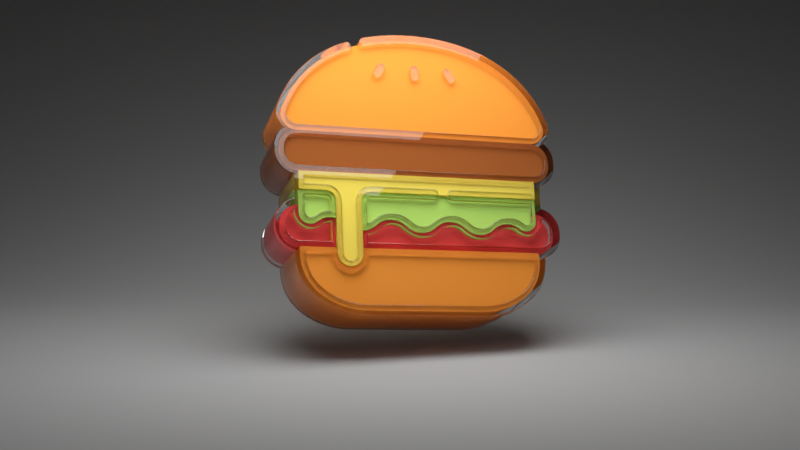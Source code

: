 # Source: gumburgur.blend  (saved by Blender 2.93.20; exported with 4.5.12 LTS)
import bpy
from mathutils import Matrix  # noqa: F401  (used for matrix-valued properties, if any)

bpy.ops.wm.read_factory_settings(use_empty=True)
scene = bpy.context.scene
scene.name = 'Scene'

# ---- collections
col_collection = bpy.data.collections.new('Collection'); scene.collection.children.link(col_collection)
col_hamburger_svg = bpy.data.collections.new('hamburger.svg'); scene.collection.children.link(col_hamburger_svg)
col_hamburger_svg_001 = bpy.data.collections.new('hamburger.svg.001'); scene.collection.children.link(col_hamburger_svg_001)

# ---- materials (node trees are filled in below, after node groups)
mat_backdrop = bpy.data.materials.new('backdrop')
mat_lamp_top = bpy.data.materials.new('lamp top')
mat_svgmat_014 = bpy.data.materials.new('SVGMat.014')
mat_svgmat_014.diffuse_color = (0.8148, 0.05781, 0.05781, 1.0)
mat_svgmat_015 = bpy.data.materials.new('SVGMat.015')
mat_svgmat_015.diffuse_color = (0.3419, 0.09084, 0.02122, 1.0)
mat_svgmat_018 = bpy.data.materials.new('SVGMat.018')
mat_svgmat_018.diffuse_color = (0.9911, 0.3095, 0.03955, 1.0)
mat_svgmat_020 = bpy.data.materials.new('SVGMat.020')
mat_svgmat_020.diffuse_color = (0.9911, 0.3095, 0.03955, 1.0)
mat_svgmat_022 = bpy.data.materials.new('SVGMat.022')
mat_svgmat_022.diffuse_color = (0.4969, 0.8388, 0.15, 1.0)
mat_svgmat_024 = bpy.data.materials.new('SVGMat.024')
mat_svgmat_024.diffuse_color = (0.9911, 0.7758, 0.1022, 1.0)
mat_svgmat_013 = bpy.data.materials.new('SVGMat.013')
mat_svgmat_013.diffuse_color = (0.0, 0.0, 0.0, 1.0)

# ---- material node trees
mat_backdrop.use_nodes = True; mat_backdrop.node_tree.nodes.clear()
_N = mat_backdrop.node_tree.nodes; _L = mat_backdrop.node_tree.links
n0 = _N.new('ShaderNodeOutputMaterial'); n0.name = 'Material Output'; n0.location = (300, 300)
n1 = _N.new('ShaderNodeBsdfDiffuse'); n1.name = 'Diffuse BSDF'; n1.location = (10, 300)
n1.inputs[0].default_value = (0.448, 0.448, 0.448, 1.0)
n1.inputs[1].default_value = 0.5
_L.new(n1.outputs[0], n0.inputs[0])
n0.is_active_output = True
mat_lamp_top.use_nodes = True; mat_lamp_top.node_tree.nodes.clear()
_N = mat_lamp_top.node_tree.nodes; _L = mat_lamp_top.node_tree.links
n0 = _N.new('ShaderNodeOutputMaterial'); n0.name = 'Material Output'; n0.location = (300, 300)
n1 = _N.new('ShaderNodeEmission'); n1.name = 'Emission'; n1.location = (10, 300)
n1.inputs[1].default_value = 8.0
_L.new(n1.outputs[0], n0.inputs[0])
n0.is_active_output = True
mat_svgmat_013.use_nodes = True; mat_svgmat_013.node_tree.nodes.clear()
_N = mat_svgmat_013.node_tree.nodes; _L = mat_svgmat_013.node_tree.links
n0 = _N.new('ShaderNodeOutputMaterial'); n0.name = 'Material Output'; n0.location = (300, 300)
n1 = _N.new('ShaderNodeBsdfGlass'); n1.name = 'Glass BSDF'; n1.location = (10, 300)
n1.distribution = 'BECKMANN'
n1.inputs[2].default_value = 1.45
_L.new(n1.outputs[0], n0.inputs[0])
n0.is_active_output = True

# ---- world
world_world = bpy.data.worlds.new('World'); scene.world = world_world
world_world.use_nodes = True; world_world.node_tree.nodes.clear()
_N = world_world.node_tree.nodes; _L = world_world.node_tree.links
n0 = _N.new('ShaderNodeOutputWorld'); n0.name = 'World Output'; n0.location = (300, 300)
n1 = _N.new('ShaderNodeBackground'); n1.name = 'Background'; n1.location = (10, 300)
n1.inputs[0].default_value = (0.05088, 0.05088, 0.05088, 1.0)
_L.new(n1.outputs[0], n0.inputs[0])
n0.is_active_output = True
world_world.color = (0.05088, 0.05088, 0.05088)
world_world.use_sun_shadow = False
world_world.sun_shadow_jitter_overblur = 0.0

# ---- cameras
cam_camera_001 = bpy.data.cameras.new('Camera.001')

# ---- meshes
me_plane = bpy.data.meshes.new('Plane')
me_plane.from_pydata([(-1.0, -1.0, 0.0), (1.0, -1.0, 0.0), (-1.0, 1.0, 0.0), (1.0, 1.0, 0.0), (-1.0, 1.0, 1.12), (1.0, 1.0, 1.12)], [], [(0, 1, 3, 2), (2, 3, 5, 4)])
me_plane.polygons.foreach_set('use_smooth', [True] * 2)
_uv = me_plane.uv_layers.new(name='UVMap')
_uv.uv.foreach_set('vector', [0.0, 0.0, 1.0, 0.0, 1.0, 1.0, 0.0, 1.0, 0.0, 1.0, 1.0, 1.0, 1.0, 1.0, 0.0, 1.0])
me_plane.materials.append(mat_backdrop)
me_plane.use_remesh_fix_poles = True
me_plane.use_remesh_preserve_attributes = False
me_plane.update()
me_plane_001 = bpy.data.meshes.new('Plane.001')
me_plane_001.from_pydata([(-1.0, -1.0, 0.0), (1.0, -1.0, 0.0), (-1.0, 1.0, 0.0), (1.0, 1.0, 0.0)], [], [(0, 1, 3, 2)])
_uv = me_plane_001.uv_layers.new(name='UVMap')
_uv.uv.foreach_set('vector', [0.0, 0.0, 1.0, 0.0, 1.0, 1.0, 0.0, 1.0])
me_plane_001.materials.append(mat_lamp_top)
me_plane_001.use_remesh_fix_poles = True
me_plane_001.use_remesh_preserve_attributes = False
me_plane_001.update()

# ---- curves / text
cu_curve_016 = bpy.data.curves.new('Curve.016', 'CURVE')
cu_curve_016.dimensions = '2D'
_sp = cu_curve_016.splines.new('BEZIER'); _sp.bezier_points.add(7)
_sp.bezier_points.foreach_set('co', [0.1329, 0.03247, 0.0, 0.01159, 0.03247, 0.0, 0.002116, 0.04194, 0.0, 0.002116, 0.0438, 0.0, 0.01159, 0.05327, 0.0, 0.1329, 0.05327, 0.0, 0.1424, 0.0438, 0.0, 0.1424, 0.04194, 0.0])
_sp.bezier_points.foreach_set('handle_left', [0.1381, 0.03247, 0.0, 0.05203, 0.03247, 0.0, 0.002116, 0.03671, 0.0, 0.002116, 0.0438, 0.0, 0.006355, 0.05327, 0.0, 0.1329, 0.05327, 0.0, 0.1424, 0.04903, 0.0, 0.1424, 0.04194, 0.0])
_sp.bezier_points.foreach_set('handle_right', [0.09247, 0.03247, 0.0, 0.006356, 0.03247, 0.0, 0.002116, 0.04194, 0.0, 0.002116, 0.04903, 0.0, 0.01159, 0.05327, 0.0, 0.1381, 0.05327, 0.0, 0.1424, 0.0438, 0.0, 0.1424, 0.03671, 0.0])
for _p, _l, _r in zip(_sp.bezier_points, ['FREE', 'VECTOR', 'FREE', 'FREE', 'FREE', 'FREE', 'FREE', 'FREE'], ['VECTOR', 'FREE', 'FREE', 'FREE', 'FREE', 'FREE', 'FREE', 'FREE']): _p.handle_left_type = _l; _p.handle_right_type = _r
_sp.use_cyclic_u = True
cu_curve_016.materials.append(mat_svgmat_014)
cu_curve_016.extrude = 0.013
cu_curve_016.fill_mode = 'BOTH'
cu_curve_017 = bpy.data.curves.new('Curve.017', 'CURVE')
cu_curve_017.dimensions = '2D'
_sp = cu_curve_017.splines.new('BEZIER'); _sp.bezier_points.add(7)
_sp.bezier_points.foreach_set('co', [0.1329, 0.06965, 0.0, 0.01159, 0.06965, 0.0, 0.002116, 0.07912, 0.0, 0.002116, 0.08098, 0.0, 0.01159, 0.09045, 0.0, 0.1329, 0.09045, 0.0, 0.1424, 0.08098, 0.0, 0.1424, 0.07912, 0.0])
_sp.bezier_points.foreach_set('handle_left', [0.1381, 0.06965, 0.0, 0.05203, 0.06965, 0.0, 0.002116, 0.07389, 0.0, 0.002116, 0.08098, 0.0, 0.006355, 0.09045, 0.0, 0.1329, 0.09045, 0.0, 0.1424, 0.08621, 0.0, 0.1424, 0.07912, 0.0])
_sp.bezier_points.foreach_set('handle_right', [0.09247, 0.06965, 0.0, 0.006356, 0.06965, 0.0, 0.002116, 0.07912, 0.0, 0.002116, 0.08621, 0.0, 0.01159, 0.09045, 0.0, 0.1381, 0.09045, 0.0, 0.1424, 0.08098, 0.0, 0.1424, 0.07389, 0.0])
for _p, _l, _r in zip(_sp.bezier_points, ['FREE', 'VECTOR', 'FREE', 'FREE', 'FREE', 'FREE', 'FREE', 'FREE'], ['VECTOR', 'FREE', 'FREE', 'FREE', 'FREE', 'FREE', 'FREE', 'FREE']): _p.handle_left_type = _l; _p.handle_right_type = _r
_sp.use_cyclic_u = True
cu_curve_017.materials.append(mat_svgmat_015)
cu_curve_017.extrude = 0.016
cu_curve_017.fill_mode = 'BOTH'
cu_curve_020 = bpy.data.curves.new('Curve.020', 'CURVE')
cu_curve_020.dimensions = '2D'
_sp = cu_curve_020.splines.new('BEZIER'); _sp.bezier_points.add(5)
_sp.bezier_points.foreach_set('co', [0.07225, 0.1421, 0.0, 0.003816, 0.1009, 0.0, 0.01127, 0.09045, 0.0, 0.07225, 0.09045, 0.0, 0.1332, 0.09045, 0.0, 0.1407, 0.101, 0.0])
_sp.bezier_points.foreach_set('handle_left', [0.1195, 0.1415, 0.0, 0.009062, 0.1158, 0.0, 0.005851, 0.09045, 0.0, 0.07225, 0.09045, 0.0, 0.1129, 0.09045, 0.0, 0.1425, 0.09585, 0.0])
_sp.bezier_points.foreach_set('handle_right', [0.02495, 0.1415, 0.0, 0.002018, 0.09579, 0.0, 0.01127, 0.09045, 0.0, 0.09258, 0.09045, 0.0, 0.1387, 0.09045, 0.0, 0.1354, 0.1159, 0.0])
for _p, _l, _r in zip(_sp.bezier_points, ['FREE', 'FREE', 'FREE', 'FREE', 'VECTOR', 'FREE'], ['FREE', 'FREE', 'FREE', 'VECTOR', 'FREE', 'FREE']): _p.handle_left_type = _l; _p.handle_right_type = _r
_sp.use_cyclic_u = True
cu_curve_020.materials.append(mat_svgmat_018)
cu_curve_020.extrude = 0.016
cu_curve_020.fill_mode = 'BOTH'
cu_curve_022 = bpy.data.curves.new('Curve.022', 'CURVE')
cu_curve_022.dimensions = '2D'
_sp = cu_curve_022.splines.new('BEZIER'); _sp.bezier_points.add(7)
_sp.bezier_points.foreach_set('co', [0.1329, 0.03247, 0.0, 0.07225, 0.03247, 0.0, 0.01159, 0.03247, 0.0, 0.03121, 0.004324, 0.0, 0.04382, 0.002329, 0.0, 0.07225, 0.002329, 0.0, 0.1007, 0.002329, 0.0, 0.1133, 0.004324, 0.0])
_sp.bezier_points.foreach_set('handle_left', [0.1329, 0.03247, 0.0, 0.09247, 0.03247, 0.0, 0.03181, 0.03247, 0.0, 0.007402, 0.01227, 0.0, 0.03955, 0.002329, 0.0, 0.07225, 0.002329, 0.0, 0.0912, 0.002329, 0.0, 0.1092, 0.002963, 0.0])
_sp.bezier_points.foreach_set('handle_right', [0.1127, 0.03247, 0.0, 0.05203, 0.03247, 0.0, 0.01159, 0.03247, 0.0, 0.03529, 0.002963, 0.0, 0.04382, 0.002329, 0.0, 0.08173, 0.002329, 0.0, 0.105, 0.002329, 0.0, 0.1371, 0.01227, 0.0])
for _p, _l, _r in zip(_sp.bezier_points, ['FREE', 'VECTOR', 'VECTOR', 'FREE', 'FREE', 'FREE', 'VECTOR', 'FREE'], ['VECTOR', 'VECTOR', 'FREE', 'FREE', 'FREE', 'VECTOR', 'FREE', 'FREE']): _p.handle_left_type = _l; _p.handle_right_type = _r
_sp.use_cyclic_u = True
cu_curve_022.materials.append(mat_svgmat_020)
cu_curve_022.extrude = 0.016
cu_curve_022.fill_mode = 'BOTH'
cu_curve_024 = bpy.data.curves.new('Curve.024', 'CURVE')
cu_curve_024.dimensions = '2D'
_sp = cu_curve_024.splines.new('BEZIER'); _sp.bezier_points.add(13)
_sp.bezier_points.foreach_set('co', [0.1331, 0.0495, 0.0, 0.124, 0.04521, 0.0, 0.1179, 0.04742, 0.0, 0.1027, 0.04139, 0.0, 0.08745, 0.04742, 0.0, 0.07222, 0.04139, 0.0, 0.05699, 0.04742, 0.0, 0.04176, 0.04139, 0.0, 0.02653, 0.04742, 0.0, 0.02045, 0.04521, 0.0, 0.0113, 0.0495, 0.0, 0.0113, 0.06069, 0.0, 0.1331, 0.06069, 0.0, 0.1331, 0.0495, 0.0])
_sp.bezier_points.foreach_set('handle_left', [0.1331, 0.0495, 0.0, 0.1276, 0.04221, 0.0, 0.1207, 0.04742, 0.0, 0.1103, 0.04139, 0.0, 0.09506, 0.04742, 0.0, 0.07983, 0.04139, 0.0, 0.0646, 0.04742, 0.0, 0.04938, 0.04139, 0.0, 0.03415, 0.04742, 0.0, 0.02195, 0.04645, 0.0, 0.0113, 0.04477, 0.0, 0.0113, 0.06069, 0.0, 0.09253, 0.06069, 0.0, 0.1331, 0.05323, 0.0])
_sp.bezier_points.foreach_set('handle_right', [0.1331, 0.04477, 0.0, 0.1225, 0.04644, 0.0, 0.1103, 0.04742, 0.0, 0.09506, 0.04139, 0.0, 0.07983, 0.04742, 0.0, 0.0646, 0.04139, 0.0, 0.04938, 0.04742, 0.0, 0.03415, 0.04139, 0.0, 0.02372, 0.04742, 0.0, 0.0168, 0.04221, 0.0, 0.0113, 0.0495, 0.0, 0.05191, 0.06069, 0.0, 0.1331, 0.05696, 0.0, 0.1331, 0.0495, 0.0])
for _p, _l, _r in zip(_sp.bezier_points, ['FREE', 'FREE', 'FREE', 'FREE', 'FREE', 'FREE', 'FREE', 'FREE', 'FREE', 'FREE', 'FREE', 'FREE', 'VECTOR', 'VECTOR'], ['FREE', 'FREE', 'FREE', 'FREE', 'FREE', 'FREE', 'FREE', 'FREE', 'FREE', 'FREE', 'FREE', 'VECTOR', 'VECTOR', 'FREE']): _p.handle_left_type = _l; _p.handle_right_type = _r
_sp.use_cyclic_u = True
cu_curve_024.materials.append(mat_svgmat_022)
cu_curve_024.extrude = 0.015
cu_curve_024.fill_mode = 'BOTH'
cu_curve_026 = bpy.data.curves.new('Curve.026', 'CURVE')
cu_curve_026.dimensions = '2D'
_sp = cu_curve_026.splines.new('BEZIER'); _sp.bezier_points.add(10)
_sp.bezier_points.foreach_set('co', [0.01136, 0.06965, 0.0, 0.01136, 0.0606, 0.0, 0.02443, 0.0606, 0.0, 0.02934, 0.05568, 0.0, 0.02934, 0.02963, 0.0, 0.03563, 0.02334, 0.0, 0.04192, 0.02963, 0.0, 0.04192, 0.05568, 0.0, 0.04684, 0.0606, 0.0, 0.1331, 0.0606, 0.0, 0.1331, 0.06965, 0.0])
_sp.bezier_points.foreach_set('handle_left', [0.05195, 0.06965, 0.0, 0.01136, 0.06362, 0.0, 0.02007, 0.0606, 0.0, 0.02934, 0.0584, 0.0, 0.02934, 0.02963, 0.0, 0.03216, 0.02334, 0.0, 0.04192, 0.02616, 0.0, 0.04192, 0.05568, 0.0, 0.04413, 0.0606, 0.0, 0.1331, 0.0606, 0.0, 0.1331, 0.06663, 0.0])
_sp.bezier_points.foreach_set('handle_right', [0.01136, 0.06663, 0.0, 0.01572, 0.0606, 0.0, 0.02714, 0.0606, 0.0, 0.02934, 0.05568, 0.0, 0.02934, 0.02616, 0.0, 0.03911, 0.02334, 0.0, 0.04192, 0.02963, 0.0, 0.04192, 0.0584, 0.0, 0.04684, 0.0606, 0.0, 0.1331, 0.06362, 0.0, 0.09255, 0.06965, 0.0])
for _p, _l, _r in zip(_sp.bezier_points, ['VECTOR', 'VECTOR', 'VECTOR', 'FREE', 'FREE', 'FREE', 'FREE', 'FREE', 'FREE', 'FREE', 'VECTOR'], ['VECTOR', 'VECTOR', 'FREE', 'FREE', 'FREE', 'FREE', 'FREE', 'FREE', 'FREE', 'VECTOR', 'VECTOR']): _p.handle_left_type = _l; _p.handle_right_type = _r
_sp.use_cyclic_u = True
cu_curve_026.materials.append(mat_svgmat_024)
cu_curve_026.extrude = 0.017
cu_curve_026.fill_mode = 'BOTH'
cu_curve_028 = bpy.data.curves.new('Curve.028', 'CURVE')
cu_curve_028.dimensions = '2D'
_sp = cu_curve_028.splines.new('BEZIER'); _sp.bezier_points.add(6)
_sp.bezier_points.foreach_set('co', [0.05273, 0.1204, 0.0, 0.05459, 0.1215, 0.0, 0.05643, 0.1249, 0.0, 0.05557, 0.1278, 0.0, 0.0527, 0.1269, 0.0, 0.05087, 0.1235, 0.0, 0.05172, 0.1206, 0.0])
_sp.bezier_points.foreach_set('handle_left', [0.05239, 0.1204, 0.0, 0.05421, 0.1208, 0.0, 0.05643, 0.1249, 0.0, 0.0566, 0.1272, 0.0, 0.05326, 0.1279, 0.0, 0.05087, 0.1235, 0.0, 0.0507, 0.1212, 0.0])
_sp.bezier_points.foreach_set('handle_right', [0.05348, 0.1204, 0.0, 0.05459, 0.1215, 0.0, 0.05698, 0.1259, 0.0, 0.05454, 0.1283, 0.0, 0.0527, 0.1269, 0.0, 0.05031, 0.1225, 0.0, 0.05204, 0.1205, 0.0])
_sp.use_cyclic_u = True
cu_curve_028.materials.append(mat_svgmat_013)
cu_curve_028.extrude = 0.018
cu_curve_028.fill_mode = 'BOTH'
cu_curve_029 = bpy.data.curves.new('Curve.029', 'CURVE')
cu_curve_029.dimensions = '2D'
_sp = cu_curve_029.splines.new('BEZIER'); _sp.bezier_points.add(5)
_sp.bezier_points.foreach_set('co', [0.07434, 0.1223, 0.0, 0.07434, 0.1261, 0.0, 0.07222, 0.1282, 0.0, 0.07011, 0.1261, 0.0, 0.07011, 0.1223, 0.0, 0.07222, 0.1202, 0.0])
_sp.bezier_points.foreach_set('handle_left', [0.07434, 0.1211, 0.0, 0.07434, 0.1248, 0.0, 0.07339, 0.1282, 0.0, 0.07011, 0.1273, 0.0, 0.07011, 0.1223, 0.0, 0.07106, 0.1202, 0.0])
_sp.bezier_points.foreach_set('handle_right', [0.07434, 0.1236, 0.0, 0.07434, 0.1273, 0.0, 0.07106, 0.1282, 0.0, 0.07011, 0.1261, 0.0, 0.07011, 0.1211, 0.0, 0.07339, 0.1202, 0.0])
for _p, _l, _r in zip(_sp.bezier_points, ['FREE', 'VECTOR', 'FREE', 'FREE', 'FREE', 'FREE'], ['VECTOR', 'FREE', 'FREE', 'FREE', 'FREE', 'FREE']): _p.handle_left_type = _l; _p.handle_right_type = _r
_sp.use_cyclic_u = True
cu_curve_029.materials.append(mat_svgmat_013)
cu_curve_029.extrude = 0.018
cu_curve_029.fill_mode = 'BOTH'
cu_curve_030 = bpy.data.curves.new('Curve.030', 'CURVE')
cu_curve_030.dimensions = '2D'
_sp = cu_curve_030.splines.new('BEZIER'); _sp.bezier_points.add(6)
_sp.bezier_points.foreach_set('co', [0.09177, 0.1204, 0.0, 0.09283, 0.1207, 0.0, 0.0936, 0.1236, 0.0, 0.09167, 0.1269, 0.0, 0.08877, 0.1277, 0.0, 0.088, 0.1248, 0.0, 0.08994, 0.1215, 0.0])
_sp.bezier_points.foreach_set('handle_left', [0.09104, 0.1204, 0.0, 0.0925, 0.1205, 0.0, 0.09419, 0.1226, 0.0, 0.09167, 0.1269, 0.0, 0.08978, 0.1283, 0.0, 0.08742, 0.1258, 0.0, 0.08994, 0.1215, 0.0])
_sp.bezier_points.foreach_set('handle_right', [0.09213, 0.1204, 0.0, 0.09384, 0.1213, 0.0, 0.0936, 0.1236, 0.0, 0.09108, 0.1279, 0.0, 0.08776, 0.1271, 0.0, 0.088, 0.1248, 0.0, 0.09033, 0.1208, 0.0])
_sp.use_cyclic_u = True
cu_curve_030.materials.append(mat_svgmat_013)
cu_curve_030.extrude = 0.018
cu_curve_030.fill_mode = 'BOTH'
cu_curve_031 = bpy.data.curves.new('Curve.031', 'CURVE')
cu_curve_031.dimensions = '2D'
_sp = cu_curve_031.splines.new('BEZIER'); _sp.bezier_points.add(42)
_sp.bezier_points.foreach_set('co', [0.07769, 0.02092, 0.0, 0.07769, 0.02278, 0.0, 0.07267, 0.03232, 0.0, 0.07458, 0.03435, 0.0, 0.07584, 0.0435, 0.0, 0.05668, 0.07036, 0.0, 0.00547, 0.08606, 0.0, 0.005409, 0.08606, 0.0, -0.02097, 0.08257, 0.0, -0.02245, 0.07997, 0.0, -0.01985, 0.07849, 0.0, 0.005439, 0.08182, 0.0, 0.07185, 0.04208, 0.0, 0.07112, 0.03679, 0.0, 0.06642, 0.03437, 0.0, -0.05554, 0.03437, 0.0, -0.06027, 0.03681, 0.0, -0.061, 0.042, 0.0, -0.02887, 0.0754, 0.0, -0.02774, 0.07817, 0.0, -0.03051, 0.0793, 0.0, -0.05443, 0.06198, 0.0, -0.06499, 0.0434, 0.0, -0.06372, 0.03436, 0.0, -0.06178, 0.03232, 0.0, -0.06681, 0.02278, 0.0, -0.06681, 0.02092, 0.0, -0.05756, 0.009572, 0.0, -0.05761, -0.003063, 0.0, -0.06681, -0.0144, 0.0, -0.06681, -0.01626, 0.0, -0.05757, -0.02761, 0.0, -0.05636, -0.03747, 0.0, -0.03627, -0.05588, 0.0, -0.02299, -0.05799, 0.0, 0.03387, -0.05799, 0.0, 0.04715, -0.05588, 0.0, 0.06724, -0.03747, 0.0, 0.06845, -0.02761, 0.0, 0.07769, -0.01626, 0.0, 0.07769, -0.0144, 0.0, 0.06844, -0.003056, 0.0, 0.06844, 0.009572, 0.0])
_sp.bezier_points.foreach_set('handle_left', [0.07769, 0.01533, 0.0, 0.07769, 0.02216, 0.0, 0.0757, 0.03023, 0.0, 0.07403, 0.03357, 0.0, 0.07692, 0.04042, 0.0, 0.06776, 0.0616, 0.0, 0.02667, 0.08575, 0.0, 0.005429, 0.08606, 0.0, -0.01305, 0.08475, 0.0, -0.02276, 0.0811, 0.0, -0.02098, 0.07818, 0.0, -0.003774, 0.08169, 0.0, 0.0667, 0.05664, 0.0, 0.07222, 0.03835, 0.0, 0.06832, 0.03437, 0.0, -0.05554, 0.03437, 0.0, -0.05917, 0.03526, 0.0, -0.06162, 0.04023, 0.0, -0.04862, 0.06712, 0.0, -0.02729, 0.07709, 0.0, -0.02943, 0.07975, 0.0, -0.04817, 0.06944, 0.0, -0.06258, 0.05025, 0.0, -0.06561, 0.03703, 0.0, -0.06251, 0.0329, 0.0, -0.06681, 0.02674, 0.0, -0.06681, 0.02092, 0.0, -0.06283, 0.01066, 0.0, -0.05761, -0.003063, 0.0, -0.06681, -0.008827, 0.0, -0.06681, -0.01626, 0.0, -0.06284, -0.02652, 0.0, -0.05764, -0.03345, 0.0, -0.04352, -0.05346, 0.0, -0.02762, -0.05799, 0.0, 0.03387, -0.05799, 0.0, 0.04297, -0.05728, 0.0, 0.06377, -0.0483, 0.0, 0.06859, -0.02983, 0.0, 0.07769, -0.02185, 0.0, 0.07769, -0.0144, 0.0, 0.07371, -0.004141, 0.0, 0.06844, 0.009572, 0.0])
_sp.bezier_points.foreach_set('handle_right', [0.07769, 0.02154, 0.0, 0.07769, 0.02673, 0.0, 0.07338, 0.0329, 0.0, 0.07645, 0.03701, 0.0, 0.07321, 0.05091, 0.0, 0.0439, 0.08047, 0.0, 0.00545, 0.08606, 0.0, -0.004173, 0.08592, 0.0, -0.0221, 0.08226, 0.0, -0.02215, 0.07885, 0.0, -0.01228, 0.08057, 0.0, 0.05122, 0.08115, 0.0, 0.07249, 0.04028, 0.0, 0.07003, 0.03525, 0.0, 0.06642, 0.03437, 0.0, -0.05744, 0.03437, 0.0, -0.06135, 0.03834, 0.0, -0.05724, 0.05266, 0.0, -0.0278, 0.07585, 0.0, -0.02819, 0.07924, 0.0, -0.04013, 0.07527, 0.0, -0.05903, 0.0565, 0.0, -0.06607, 0.04033, 0.0, -0.06317, 0.03359, 0.0, -0.06482, 0.03023, 0.0, -0.06681, 0.02278, 0.0, -0.06681, 0.01533, 0.0, -0.05756, 0.009572, 0.0, -0.06286, -0.004163, 0.0, -0.06681, -0.0144, 0.0, -0.06681, -0.02185, 0.0, -0.05771, -0.02983, 0.0, -0.0529, -0.0483, 0.0, -0.03209, -0.05728, 0.0, -0.02299, -0.05799, 0.0, 0.0385, -0.05799, 0.0, 0.0544, -0.05346, 0.0, 0.06852, -0.03345, 0.0, 0.07372, -0.02652, 0.0, 0.07769, -0.01626, 0.0, 0.07769, -0.008812, 0.0, 0.06844, -0.003056, 0.0, 0.07371, 0.01066, 0.0])
for _p, _l, _r in zip(_sp.bezier_points, ['FREE', 'VECTOR', 'FREE', 'FREE', 'FREE', 'FREE', 'FREE', 'FREE', 'FREE', 'FREE', 'FREE', 'FREE', 'FREE', 'FREE', 'FREE', 'FREE', 'FREE', 'FREE', 'FREE', 'FREE', 'FREE', 'FREE', 'FREE', 'FREE', 'FREE', 'FREE', 'FREE', 'FREE', 'FREE', 'FREE', 'FREE', 'FREE', 'FREE', 'FREE', 'FREE', 'FREE', 'FREE', 'FREE', 'FREE', 'FREE', 'FREE', 'FREE', 'FREE'], ['VECTOR', 'FREE', 'FREE', 'FREE', 'FREE', 'FREE', 'FREE', 'FREE', 'FREE', 'FREE', 'FREE', 'FREE', 'FREE', 'FREE', 'FREE', 'FREE', 'FREE', 'FREE', 'FREE', 'FREE', 'FREE', 'FREE', 'FREE', 'FREE', 'FREE', 'FREE', 'FREE', 'FREE', 'FREE', 'FREE', 'FREE', 'FREE', 'FREE', 'FREE', 'FREE', 'FREE', 'FREE', 'FREE', 'FREE', 'FREE', 'FREE', 'FREE', 'FREE']): _p.handle_left_type = _l; _p.handle_right_type = _r
_sp.resolution_u = 32
_sp.use_cyclic_u = True
_sp = cu_curve_031.splines.new('BEZIER'); _sp.bezier_points.add(9)
_sp.bezier_points.foreach_set('co', [-0.06258, -0.01626, 0.0, -0.06258, -0.0144, 0.0, -0.05762, -0.007453, 0.0, -0.05762, -0.0087, 0.0, -0.05323, -0.01565, 0.0, -0.04502, -0.01462, 0.0, -0.04028, -0.01289, 0.0, -0.03958, -0.01292, 0.0, -0.03958, -0.02361, 0.0, -0.05523, -0.02361, 0.0])
_sp.bezier_points.foreach_set('handle_left', [-0.06258, -0.02032, 0.0, -0.06258, -0.01502, 0.0, -0.0605, -0.00845, 0.0, -0.05762, -0.0087, 0.0, -0.05594, -0.01436, 0.0, -0.04735, -0.01654, 0.0, -0.04259, -0.01289, 0.0, -0.03981, -0.0129, 0.0, -0.03958, -0.02361, 0.0, -0.05001, -0.02361, 0.0])
_sp.bezier_points.foreach_set('handle_right', [-0.06258, -0.01564, 0.0, -0.06258, -0.01118, 0.0, -0.05762, -0.007453, 0.0, -0.05762, -0.0117, 0.0, -0.0505, -0.01693, 0.0, -0.04393, -0.01372, 0.0, -0.04004, -0.01289, 0.0, -0.03958, -0.01292, 0.0, -0.0448, -0.02361, 0.0, -0.05928, -0.02361, 0.0])
for _p, _l, _r in zip(_sp.bezier_points, ['FREE', 'VECTOR', 'FREE', 'FREE', 'FREE', 'FREE', 'FREE', 'FREE', 'FREE', 'VECTOR'], ['VECTOR', 'FREE', 'FREE', 'FREE', 'FREE', 'FREE', 'FREE', 'FREE', 'VECTOR', 'FREE']): _p.handle_left_type = _l; _p.handle_right_type = _r
_sp.resolution_u = 32
_sp.use_cyclic_u = True
_sp = cu_curve_031.splines.new('BEZIER'); _sp.bezier_points.add(33)
_sp.bezier_points.foreach_set('co', [0.02175, 0.0002875, 0.0, 0.06421, 0.0002875, 0.0, 0.06421, -0.008701, 0.0, 0.06224, -0.01182, 0.0, 0.05852, -0.01135, 0.0, 0.05109, -0.008662, 0.0, 0.04217, -0.01213, 0.0, 0.03587, -0.01469, 0.0, 0.02957, -0.01213, 0.0, 0.02064, -0.008662, 0.0, 0.01171, -0.01213, 0.0, 0.005408, -0.01469, 0.0, -0.0008924, -0.01213, 0.0, -0.009821, -0.008662, 0.0, -0.01875, -0.01213, 0.0, -0.02277, -0.01443, 0.0, -0.02277, -0.002516, 0.0, -0.01997, 0.0002875, 0.0, 0.01183, 0.0002875, 0.0, 0.01394, 0.002403, 0.0, 0.01183, 0.004519, 0.0, -0.01997, 0.004519, 0.0, -0.027, -0.002516, 0.0, -0.027, -0.02857, 0.0, -0.03118, -0.03274, 0.0, -0.03535, -0.02857, 0.0, -0.03535, -0.002516, 0.0, -0.04239, 0.004519, 0.0, -0.05333, 0.004519, 0.0, -0.05333, 0.009334, 0.0, 0.06421, 0.009334, 0.0, 0.06421, 0.004519, 0.0, 0.02175, 0.004519, 0.0, 0.01963, 0.002403, 0.0])
_sp.bezier_points.foreach_set('handle_left', [0.02058, 0.0002875, 0.0, 0.05006, 0.0002875, 0.0, 0.06421, -0.005705, 0.0, 0.06347, -0.01124, 0.0, 0.0596, -0.01224, 0.0, 0.05477, -0.008662, 0.0, 0.04422, -0.01051, 0.0, 0.03894, -0.01469, 0.0, 0.03137, -0.01356, 0.0, 0.02518, -0.008662, 0.0, 0.01366, -0.01059, 0.0, 0.008478, -0.01469, 0.0, 0.0009119, -0.01356, 0.0, -0.005277, -0.008662, 0.0, -0.01669, -0.01051, 0.0, -0.02113, -0.01402, 0.0, -0.02277, -0.002516, 0.0, -0.02151, 0.0002875, 0.0, 0.01183, 0.0002875, 0.0, 0.01394, 0.001235, 0.0, 0.01299, 0.004519, 0.0, -0.01997, 0.004519, 0.0, -0.027, 0.001363, 0.0, -0.027, -0.02857, 0.0, -0.02887, -0.03274, 0.0, -0.03535, -0.03087, 0.0, -0.03535, -0.002516, 0.0, -0.03851, 0.004519, 0.0, -0.05333, 0.004519, 0.0, -0.05333, 0.007729, 0.0, 0.02503, 0.009334, 0.0, 0.06421, 0.006124, 0.0, 0.0359, 0.004519, 0.0, 0.01963, 0.003572, 0.0])
_sp.bezier_points.foreach_set('handle_right', [0.0359, 0.0002875, 0.0, 0.06421, -0.002709, 0.0, 0.06421, -0.01007, 0.0, 0.06099, -0.01241, 0.0, 0.057, -0.0101, 0.0, 0.04655, -0.008662, 0.0, 0.04036, -0.01356, 0.0, 0.03279, -0.01469, 0.0, 0.02751, -0.01051, 0.0, 0.01609, -0.008662, 0.0, 0.009903, -0.01356, 0.0, 0.002337, -0.01469, 0.0, -0.002846, -0.01059, 0.0, -0.01436, -0.008662, 0.0, -0.02004, -0.01315, 0.0, -0.02277, -0.01443, 0.0, -0.02277, -0.0009698, 0.0, -0.01997, 0.0002875, 0.0, 0.01299, 0.0002875, 0.0, 0.01394, 0.003572, 0.0, 0.01183, 0.004519, 0.0, -0.02385, 0.004519, 0.0, -0.027, -0.002516, 0.0, -0.027, -0.03087, 0.0, -0.03348, -0.03274, 0.0, -0.03535, -0.02857, 0.0, -0.03535, 0.001363, 0.0, -0.04239, 0.004519, 0.0, -0.05333, 0.006124, 0.0, -0.01415, 0.009334, 0.0, 0.06421, 0.007729, 0.0, 0.05006, 0.004519, 0.0, 0.02058, 0.004519, 0.0, 0.01963, 0.001235, 0.0])
for _p, _l, _r in zip(_sp.bezier_points, ['FREE', 'VECTOR', 'VECTOR', 'FREE', 'FREE', 'FREE', 'FREE', 'FREE', 'FREE', 'FREE', 'FREE', 'FREE', 'FREE', 'FREE', 'FREE', 'FREE', 'FREE', 'FREE', 'FREE', 'FREE', 'FREE', 'FREE', 'FREE', 'FREE', 'FREE', 'FREE', 'FREE', 'FREE', 'FREE', 'VECTOR', 'VECTOR', 'VECTOR', 'VECTOR', 'FREE'], ['VECTOR', 'VECTOR', 'FREE', 'FREE', 'FREE', 'FREE', 'FREE', 'FREE', 'FREE', 'FREE', 'FREE', 'FREE', 'FREE', 'FREE', 'FREE', 'FREE', 'FREE', 'FREE', 'FREE', 'FREE', 'FREE', 'FREE', 'FREE', 'FREE', 'FREE', 'FREE', 'FREE', 'FREE', 'VECTOR', 'VECTOR', 'VECTOR', 'VECTOR', 'FREE', 'FREE']): _p.handle_left_type = _l; _p.handle_right_type = _r
_sp.resolution_u = 32
_sp.use_cyclic_u = True
_sp = cu_curve_031.splines.new('BEZIER'); _sp.bezier_points.add(7)
_sp.bezier_points.foreach_set('co', [-0.04239, 0.0002875, 0.0, -0.03958, -0.002516, 0.0, -0.03958, -0.00868, 0.0, -0.04028, -0.008662, 0.0, -0.04771, -0.01135, 0.0, -0.05142, -0.01182, 0.0, -0.05339, -0.0087, 0.0, -0.05339, 0.0002875, 0.0])
_sp.bezier_points.foreach_set('handle_left', [-0.04239, 0.0002875, 0.0, -0.03958, -0.0009698, 0.0, -0.03958, -0.00868, 0.0, -0.04004, -0.008662, 0.0, -0.04618, -0.0101, 0.0, -0.05017, -0.01241, 0.0, -0.05339, -0.01007, 0.0, -0.05339, 0.0002875, 0.0])
_sp.bezier_points.foreach_set('handle_right', [-0.04084, 0.0002875, 0.0, -0.03958, -0.002516, 0.0, -0.03981, -0.008669, 0.0, -0.04396, -0.008662, 0.0, -0.04878, -0.01224, 0.0, -0.05265, -0.01124, 0.0, -0.05339, -0.0087, 0.0, -0.05339, 0.0002875, 0.0])
_sp.resolution_u = 32
_sp.use_cyclic_u = True
_sp = cu_curve_031.splines.new('BEZIER'); _sp.bezier_points.add(11)
_sp.bezier_points.foreach_set('co', [0.0632, -0.03618, 0.0, 0.04581, -0.05187, 0.0, 0.03387, -0.05376, 0.0, -0.02299, -0.05376, 0.0, -0.03493, -0.05187, 0.0, -0.05336, -0.02785, 0.0, -0.03958, -0.02785, 0.0, -0.03958, -0.02857, 0.0, -0.03118, -0.03698, 0.0, -0.02277, -0.02857, 0.0, -0.02277, -0.02785, 0.0, 0.06423, -0.02785, 0.0])
_sp.bezier_points.foreach_set('handle_left', [0.06431, -0.03273, 0.0, 0.05501, -0.0488, 0.0, 0.03804, -0.05376, 0.0, -0.02299, -0.05376, 0.0, -0.03118, -0.05312, 0.0, -0.0537, -0.03257, 0.0, -0.03958, -0.02785, 0.0, -0.03958, -0.02833, 0.0, -0.03581, -0.03698, 0.0, -0.02277, -0.03321, 0.0, -0.02277, -0.02785, 0.0, 0.03523, -0.02785, 0.0])
_sp.bezier_points.foreach_set('handle_right', [0.06086, -0.04352, 0.0, 0.04206, -0.05312, 0.0, 0.03387, -0.05376, 0.0, -0.02716, -0.05376, 0.0, -0.05295, -0.04586, 0.0, -0.05336, -0.02785, 0.0, -0.03958, -0.02809, 0.0, -0.03958, -0.03321, 0.0, -0.02654, -0.03698, 0.0, -0.02277, -0.02857, 0.0, 0.00623, -0.02785, 0.0, 0.06435, -0.02965, 0.0])
for _p, _l, _r in zip(_sp.bezier_points, ['FREE', 'FREE', 'FREE', 'FREE', 'FREE', 'FREE', 'FREE', 'VECTOR', 'FREE', 'FREE', 'FREE', 'VECTOR'], ['FREE', 'FREE', 'FREE', 'FREE', 'FREE', 'FREE', 'VECTOR', 'FREE', 'FREE', 'FREE', 'VECTOR', 'FREE']): _p.handle_left_type = _l; _p.handle_right_type = _r
_sp.resolution_u = 32
_sp.use_cyclic_u = True
_sp = cu_curve_031.splines.new('BEZIER'); _sp.bezier_points.add(18)
_sp.bezier_points.foreach_set('co', [0.07346, -0.0144, 0.0, 0.07346, -0.01626, 0.0, 0.0661, -0.02361, 0.0, -0.02277, -0.02361, 0.0, -0.02277, -0.01875, 0.0, -0.01612, -0.01545, 0.0, -0.009821, -0.01289, 0.0, -0.003521, -0.01545, 0.0, 0.005408, -0.01892, 0.0, 0.01434, -0.01545, 0.0, 0.02064, -0.01289, 0.0, 0.02694, -0.01545, 0.0, 0.03587, -0.01892, 0.0, 0.04479, -0.01545, 0.0, 0.05109, -0.01289, 0.0, 0.05584, -0.01462, 0.0, 0.06405, -0.01565, 0.0, 0.06844, -0.008702, 0.0, 0.06844, -0.00743, 0.0])
_sp.bezier_points.foreach_set('handle_left', [0.07346, -0.01116, 0.0, 0.07346, -0.01564, 0.0, 0.07016, -0.02361, 0.0, -0.02277, -0.02361, 0.0, -0.02277, -0.02037, 0.0, -0.0178, -0.01678, 0.0, -0.01289, -0.01289, 0.0, -0.005325, -0.01402, 0.0, 0.0008639, -0.01892, 0.0, 0.01228, -0.01708, 0.0, 0.01757, -0.01289, 0.0, 0.02513, -0.01402, 0.0, 0.03132, -0.01892, 0.0, 0.04274, -0.01708, 0.0, 0.04802, -0.01289, 0.0, 0.05474, -0.01373, 0.0, 0.06132, -0.01694, 0.0, 0.06844, -0.0117, 0.0, 0.06844, -0.00743, 0.0])
_sp.bezier_points.foreach_set('handle_right', [0.07346, -0.01502, 0.0, 0.07346, -0.02032, 0.0, 0.0661, -0.02361, 0.0, -0.02277, -0.02199, 0.0, -0.01967, -0.01825, 0.0, -0.01432, -0.01402, 0.0, -0.00675, -0.01289, 0.0, -0.001567, -0.017, 0.0, 0.009951, -0.01892, 0.0, 0.01614, -0.01402, 0.0, 0.02371, -0.01289, 0.0, 0.02899, -0.01708, 0.0, 0.04041, -0.01892, 0.0, 0.0466, -0.01402, 0.0, 0.05341, -0.01289, 0.0, 0.05817, -0.01654, 0.0, 0.06676, -0.01437, 0.0, 0.06844, -0.008702, 0.0, 0.07135, -0.008408, 0.0])
for _p, _l, _r in zip(_sp.bezier_points, ['FREE', 'VECTOR', 'FREE', 'FREE', 'VECTOR', 'FREE', 'FREE', 'FREE', 'FREE', 'FREE', 'FREE', 'FREE', 'FREE', 'FREE', 'FREE', 'FREE', 'FREE', 'FREE', 'FREE'], ['VECTOR', 'FREE', 'FREE', 'VECTOR', 'FREE', 'FREE', 'FREE', 'FREE', 'FREE', 'FREE', 'FREE', 'FREE', 'FREE', 'FREE', 'FREE', 'FREE', 'FREE', 'FREE', 'FREE']): _p.handle_left_type = _l; _p.handle_right_type = _r
_sp.resolution_u = 32
_sp.use_cyclic_u = True
_sp = cu_curve_031.splines.new('BEZIER'); _sp.bezier_points.add(7)
_sp.bezier_points.foreach_set('co', [0.0661, 0.01357, 0.0, -0.05523, 0.01357, 0.0, -0.06258, 0.02092, 0.0, -0.06258, 0.02278, 0.0, -0.05523, 0.03013, 0.0, 0.0661, 0.03013, 0.0, 0.07346, 0.02278, 0.0, 0.07346, 0.02092, 0.0])
_sp.bezier_points.foreach_set('handle_left', [0.07016, 0.01357, 0.0, -0.01478, 0.01357, 0.0, -0.06258, 0.01686, 0.0, -0.06258, 0.02278, 0.0, -0.05928, 0.03013, 0.0, 0.0661, 0.03013, 0.0, 0.07346, 0.02684, 0.0, 0.07346, 0.02092, 0.0])
_sp.bezier_points.foreach_set('handle_right', [0.02566, 0.01357, 0.0, -0.05928, 0.01357, 0.0, -0.06258, 0.02092, 0.0, -0.06258, 0.02684, 0.0, -0.05523, 0.03013, 0.0, 0.07016, 0.03013, 0.0, 0.07346, 0.02278, 0.0, 0.07346, 0.01686, 0.0])
for _p, _l, _r in zip(_sp.bezier_points, ['FREE', 'VECTOR', 'FREE', 'FREE', 'FREE', 'FREE', 'FREE', 'FREE'], ['VECTOR', 'FREE', 'FREE', 'FREE', 'FREE', 'FREE', 'FREE', 'FREE']): _p.handle_left_type = _l; _p.handle_right_type = _r
_sp.resolution_u = 32
_sp.use_cyclic_u = True
cu_curve_031.materials.append(mat_svgmat_013)
cu_curve_031.bevel_resolution = 9
cu_curve_031.extrude = 0.018
cu_curve_031.bevel_depth = 0.0005
cu_curve_031.resolution_u = 32
cu_curve_031.fill_mode = 'BOTH'

# ---- objects
ob_plane = bpy.data.objects.new('Plane', me_plane)
ob_camera = bpy.data.objects.new('Camera', cam_camera_001)
ob_plane_001 = bpy.data.objects.new('Plane.001', me_plane_001)
ob_curve = bpy.data.objects.new('Curve', cu_curve_016)
ob_curve_001 = bpy.data.objects.new('Curve.001', cu_curve_017)
ob_curve_004 = bpy.data.objects.new('Curve.004', cu_curve_020)
ob_curve_006 = bpy.data.objects.new('Curve.006', cu_curve_022)
ob_curve_008 = bpy.data.objects.new('Curve.008', cu_curve_024)
ob_curve_010 = bpy.data.objects.new('Curve.010', cu_curve_026)
ob_curve_012 = bpy.data.objects.new('Curve.012', cu_curve_028)
ob_curve_013 = bpy.data.objects.new('Curve.013', cu_curve_029)
ob_curve_014 = bpy.data.objects.new('Curve.014', cu_curve_030)
ob_curve_015 = bpy.data.objects.new('Curve.015', cu_curve_031)

# ---- transforms, parenting, visibility, modifiers, constraints
ob_plane.location = (0.0, 0.0, 0.0)
ob_plane.scale = (34.12, 25.92, 25.92)
_m = ob_plane.modifiers.new('Bevel', 'BEVEL')
_m.width = 0.81
_m.width_pct = 0.81
_m.segments = 34
ob_camera.location = (0.7407, -23.46, 4.567)
ob_camera.rotation_euler = (1.487, 1.773e-07, 0.03491)
ob_plane_001.location = (0.0, -2.156, 9.292)
ob_plane_001.rotation_euler = (0.1525, -0.0, 0.0)
ob_plane_001.scale = (4.546, 4.546, 4.546)
ob_curve.parent = ob_curve_015
ob_curve.matrix_parent_inverse = Matrix(((0.02372, 0.0, -0.0, 0.001914), (0.0, -1.037e-09, 0.02372, -0.0582), (-0.0, -0.02372, -1.037e-09, -1.942e-16), (-0.0, 0.0, -0.0, 1.0)))
ob_curve.location = (-2.897, 0.0, 0.0)
ob_curve.rotation_euler = (1.571, -0.0, 0.0)
ob_curve.scale = (42.16, 42.16, 42.16)
ob_curve_001.parent = ob_curve_015
ob_curve_001.matrix_parent_inverse = Matrix(((0.02372, 0.0, -0.0, 0.001914), (0.0, -1.037e-09, 0.02372, -0.0582), (-0.0, -0.02372, -1.037e-09, -1.942e-16), (-0.0, 0.0, -0.0, 1.0)))
ob_curve_001.location = (-2.897, 0.0, 0.0)
ob_curve_001.rotation_euler = (1.571, -0.0, 0.0)
ob_curve_001.scale = (42.16, 42.16, 42.16)
ob_curve_004.parent = ob_curve_015
ob_curve_004.matrix_parent_inverse = Matrix(((0.02372, 0.0, -0.0, 0.001914), (0.0, -1.037e-09, 0.02372, -0.0582), (-0.0, -0.02372, -1.037e-09, -1.942e-16), (-0.0, 0.0, -0.0, 1.0)))
ob_curve_004.location = (-2.897, 0.0, 0.0)
ob_curve_004.rotation_euler = (1.571, -0.0, 0.0)
ob_curve_004.scale = (42.16, 42.16, 42.16)
ob_curve_006.parent = ob_curve_015
ob_curve_006.matrix_parent_inverse = Matrix(((0.02372, 0.0, -0.0, 0.001914), (0.0, -1.037e-09, 0.02372, -0.0582), (-0.0, -0.02372, -1.037e-09, -1.942e-16), (-0.0, 0.0, -0.0, 1.0)))
ob_curve_006.location = (-2.897, 0.0, 0.0)
ob_curve_006.rotation_euler = (1.571, -0.0, 0.0)
ob_curve_006.scale = (42.16, 42.16, 42.16)
ob_curve_008.parent = ob_curve_015
ob_curve_008.matrix_parent_inverse = Matrix(((0.02372, 0.0, -0.0, 0.001914), (0.0, -1.037e-09, 0.02372, -0.0582), (-0.0, -0.02372, -1.037e-09, -1.942e-16), (-0.0, 0.0, -0.0, 1.0)))
ob_curve_008.location = (-2.897, 0.0, 0.0)
ob_curve_008.rotation_euler = (1.571, -0.0, 0.0)
ob_curve_008.scale = (42.16, 42.16, 42.16)
ob_curve_010.parent = ob_curve_015
ob_curve_010.matrix_parent_inverse = Matrix(((0.02372, 0.0, -0.0, 0.001914), (0.0, -1.037e-09, 0.02372, -0.0582), (-0.0, -0.02372, -1.037e-09, -1.942e-16), (-0.0, 0.0, -0.0, 1.0)))
ob_curve_010.location = (-2.897, 0.0, 0.0)
ob_curve_010.rotation_euler = (1.571, -0.0, 0.0)
ob_curve_010.scale = (42.16, 42.16, 42.16)
ob_curve_012.parent = ob_curve_015
ob_curve_012.matrix_parent_inverse = Matrix(((0.02372, 0.0, -0.0, 0.001914), (0.0, -1.037e-09, 0.02372, -0.0582), (-0.0, -0.02372, -1.037e-09, -1.942e-16), (-0.0, 0.0, -0.0, 1.0)))
ob_curve_012.location = (-2.897, 0.0, 0.0)
ob_curve_012.rotation_euler = (1.571, -0.0, 0.0)
ob_curve_012.scale = (42.16, 42.16, 42.16)
ob_curve_013.parent = ob_curve_015
ob_curve_013.matrix_parent_inverse = Matrix(((0.02372, 0.0, -0.0, 0.001914), (0.0, -1.037e-09, 0.02372, -0.0582), (-0.0, -0.02372, -1.037e-09, -1.942e-16), (-0.0, 0.0, -0.0, 1.0)))
ob_curve_013.location = (-2.897, 0.0, 0.0)
ob_curve_013.rotation_euler = (1.571, -0.0, 0.0)
ob_curve_013.scale = (42.16, 42.16, 42.16)
ob_curve_014.parent = ob_curve_015
ob_curve_014.matrix_parent_inverse = Matrix(((0.02372, 0.0, -0.0, 0.001914), (0.0, -1.037e-09, 0.02372, -0.0582), (-0.0, -0.02372, -1.037e-09, -1.942e-16), (-0.0, 0.0, -0.0, 1.0)))
ob_curve_014.location = (-2.897, 0.0, 0.0)
ob_curve_014.rotation_euler = (1.571, -0.0, 0.0)
ob_curve_014.scale = (42.16, 42.16, 42.16)
ob_curve_015.location = (-0.0807, -1.072e-07, 2.949)
ob_curve_015.rotation_euler = (1.217, 0.06, 0.333)
ob_curve_015.scale = (42.16, 42.16, 42.16)
_m = ob_curve_015.modifiers.new('EdgeSplit', 'EDGE_SPLIT')

# ---- collection membership
col_collection.objects.link(ob_plane)
col_collection.objects.link(ob_camera)
col_collection.objects.link(ob_plane_001)
col_hamburger_svg_001.objects.link(ob_curve)
col_hamburger_svg_001.objects.link(ob_curve_001)
col_hamburger_svg_001.objects.link(ob_curve_004)
col_hamburger_svg_001.objects.link(ob_curve_006)
col_hamburger_svg_001.objects.link(ob_curve_008)
col_hamburger_svg_001.objects.link(ob_curve_010)
col_hamburger_svg_001.objects.link(ob_curve_012)
col_hamburger_svg_001.objects.link(ob_curve_013)
col_hamburger_svg_001.objects.link(ob_curve_014)
col_hamburger_svg_001.objects.link(ob_curve_015)

# ---- scene / render settings (as saved in the file)
scene.camera = ob_camera
scene.frame_start = 1; scene.frame_end = 250; scene.frame_set(1)
scene.render.engine = 'CYCLES'
scene.render.resolution_percentage = 150
scene.render.use_border = True
scene.cycles.samples = 128
scene.cycles.sampling_pattern = 'TABULATED_SOBOL'
scene.cycles.use_adaptive_sampling = False
scene.cycles.use_light_tree = False
scene.view_settings.view_transform = 'Standard'
scene.view_settings.exposure = -1.036
scene.view_settings.gamma = 1.089
bpy.context.view_layer.update()
